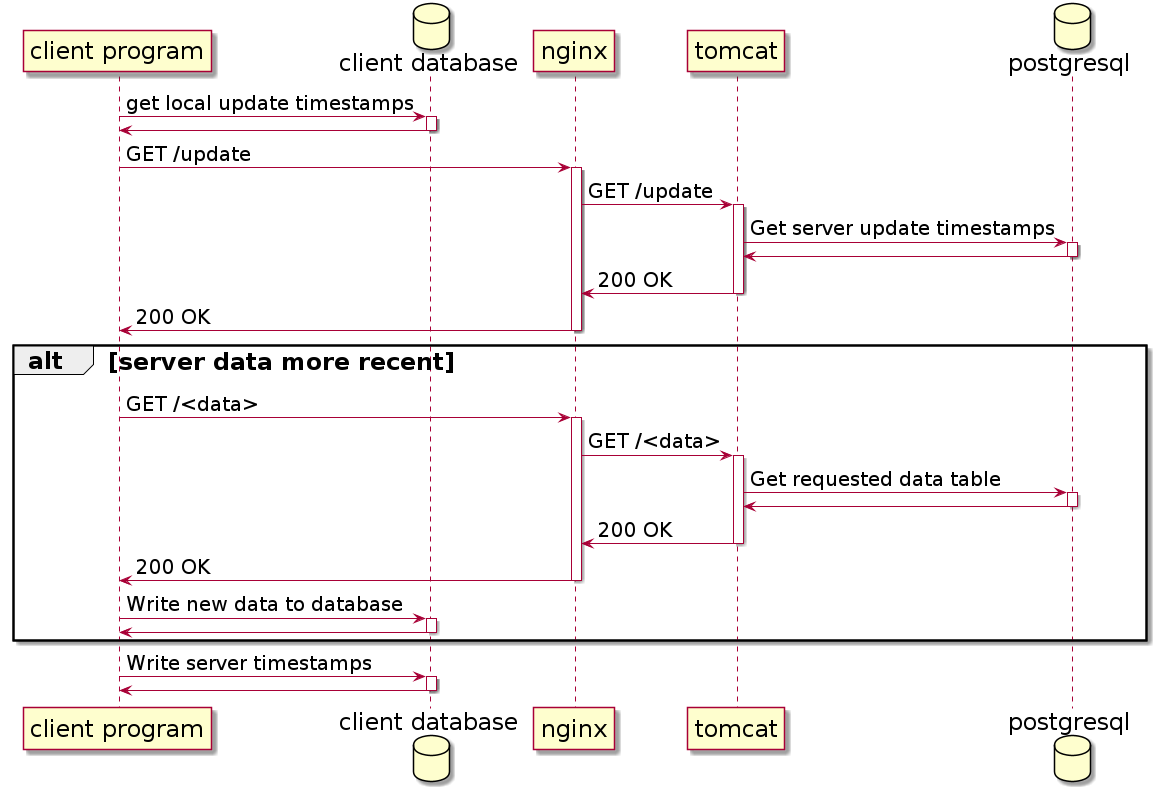

The diagram above was rendered by PlantUML. Its source (embedded in the PNG):
@startuml
skinparam classFontSize 24
skinparam packageFontSize 24
skinparam arrowFontSize 20
skinparam classAttributeFontSize 20
skinparam participantFontSize 24
skinparam actorFontSize 24
skinparam databaseFontSize 24
skinparam classBackgroundColor Gold
skinparam packageBackgroundColor PaleGreen
skinparam SequenceGroupFontSize 24
skinparam SequenceGroupHeaderFontSize 24
skinparam notefontsize 20

participant "client program"
database "client database"
participant nginx
participant tomcat
database postgresql

"client program" -> "client database" : get local update timestamps
activate "client database"

"client database" -> "client program"
deactivate "client database"

"client program" -> nginx : GET /update
activate nginx

nginx -> tomcat : GET /update
activate tomcat

tomcat -> postgresql : Get server update timestamps
activate postgresql

postgresql -> tomcat
deactivate postgresql

tomcat -> nginx : 200 OK
deactivate tomcat

nginx -> "client program" : 200 OK
deactivate nginx

alt server data more recent

"client program" -> nginx : GET /<data>
activate nginx

nginx -> tomcat : GET /<data>
activate tomcat

tomcat -> postgresql : Get requested data table
activate postgresql

postgresql -> tomcat
deactivate postgresql

tomcat -> nginx : 200 OK
deactivate tomcat

nginx -> "client program" : 200 OK
deactivate nginx

"client program" -> "client database" : Write new data to database
activate "client database"

"client database" -> "client program"
deactivate "client database"

end

"client program" -> "client database" : Write server timestamps
activate "client database"

"client database" -> "client program"
deactivate "client database"

@enduml